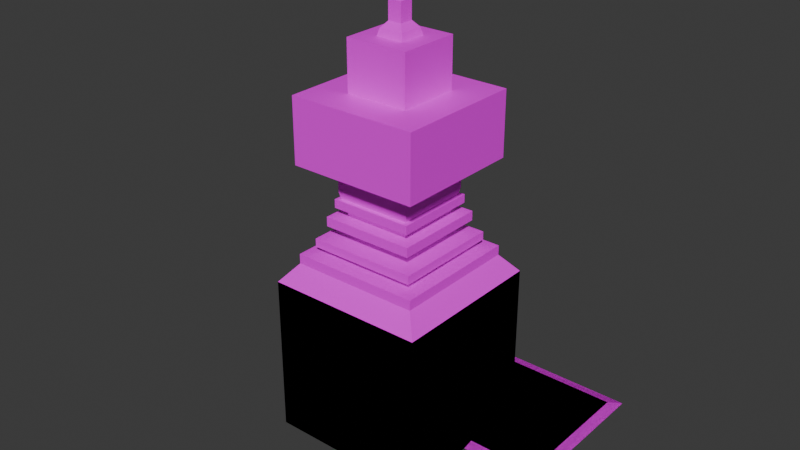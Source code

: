 # Source: Example.blend  (saved by Blender 4.2.67; exported with 4.5.12 LTS)
import bpy
from mathutils import Matrix  # noqa: F401  (used for matrix-valued properties, if any)

bpy.ops.wm.read_factory_settings(use_empty=True)
scene = bpy.context.scene
scene.name = 'Scene'

# ---- collections
col_exampletilesoffset = bpy.data.collections.new('ExampleTilesOffset'); scene.collection.children.link(col_exampletilesoffset)
col_exampletilescentered = bpy.data.collections.new('ExampleTilesCentered'); scene.collection.children.link(col_exampletilescentered)
col_exampletallwalltilecentered = bpy.data.collections.new('ExampleTallWallTileCentered'); col_exampletilescentered.children.link(col_exampletallwalltilecentered)
col_examplepillarscentered = bpy.data.collections.new('ExamplePillarsCentered'); scene.collection.children.link(col_examplepillarscentered)

# ---- images (referenced by path relative to the original .blend; pixels are not part of the script)
import os
ASSET_DIR = os.environ.get("B2B_ASSET_DIR", "")  # directory of the original .blend (textures are referenced by path, not embedded)
HERE = os.path.dirname(os.path.abspath(__file__))  # packed textures are extracted next to this script under _unpacked/

def load_image(name, relpath, width, height, colorspace="sRGB"):
    """Load a texture the original file referenced (path relative to the .blend, or extracted next to this script)."""
    p = next((c for c in (os.path.join(HERE, relpath), os.path.join(ASSET_DIR, relpath)) if relpath and os.path.exists(c)), "")
    if p:
        img = bpy.data.images.load(p, check_existing=True)
        img.name = name
    else:  # same state as the original file: an image datablock whose file is absent (Cycles renders it pink)
        img = bpy.data.images.new(name, width, height)
        img.source = "FILE"
        img.filepath = "//" + (relpath or name)
    img.colorspace_settings.name = colorspace
    return img
img_plane_material_basemap_png_001 = load_image('plane_Material_BaseMap.png.001', 'plane_Material_BaseMap.png', 1024, 1024, 'sRGB')
img_plane_material_basemap_png = load_image('plane_Material_BaseMap.png', 'plane_Material_BaseMap.png', 1024, 1024, 'sRGB')
img_plane_material_basemap_png_002 = load_image('plane_Material_BaseMap.png.002', 'plane_Material_BaseMap.png', 1024, 1024, 'sRGB')
img_sand_material_basemap_png = load_image('Sand_Material_BaseMap.png', 'Sand_Material_BaseMap.png', 1024, 1024, 'sRGB')
img_plane1_material_height_png_002 = load_image('plane1_Material_Height.png.002', 'textures/plane1_Material_Height.png', 1024, 1024, 'Non-Color')
img_plane1_material_basemap_png_002 = load_image('plane1_Material_BaseMap.png.002', 'textures/plane1_Material_BaseMap.png', 1024, 1024, 'sRGB')
img_plane1_material_metallic_png_002 = load_image('plane1_Material_Metallic.png.002', 'textures/plane1_Material_Metallic.png', 1024, 1024, 'Non-Color')
img_plane1_material_roughness_png_002 = load_image('plane1_Material_Roughness.png.002', 'textures/plane1_Material_Roughness.png', 1024, 1024, 'Non-Color')
img_plane1_material_normal_png_002 = load_image('plane1_Material_Normal.png.002', 'textures/plane1_Material_Normal.png', 1024, 1024, 'Non-Color')
img_plane_material_ambient_occlusion_png_001 = load_image('plane_Material_ambient_occlusion.png.001', 'textures/plane_Material_ambient_occlusion.png', 1024, 1024, 'Non-Color')

# ---- materials (node trees are filled in below, after node groups)
mat_example02 = bpy.data.materials.new('Example02')
mat_example01 = bpy.data.materials.new('Example01')
mat_example03 = bpy.data.materials.new('Example03')
mat_example04 = bpy.data.materials.new('Example04')
mat_firemaze_walls = bpy.data.materials.new('FireMaze_Walls')

# ---- material node trees
mat_example02.use_nodes = True; mat_example02.node_tree.nodes.clear()
_N = mat_example02.node_tree.nodes; _L = mat_example02.node_tree.links
n0 = _N.new('ShaderNodeBsdfPrincipled'); n0.name = 'Principled BSDF'; n0.location = (-7, 247)
n1 = _N.new('ShaderNodeOutputMaterial'); n1.name = 'Material Output'; n1.location = (283, 247)
n2 = _N.new('ShaderNodeTexImage'); n2.name = 'Image Texture.001'; n2.location = (-360, 235)
n2.image = img_plane_material_basemap_png_001
_L.new(n0.outputs[0], n1.inputs[0])
_L.new(n2.outputs[0], n0.inputs[0])
n1.is_active_output = True
mat_example01.use_nodes = True; mat_example01.node_tree.nodes.clear()
_N = mat_example01.node_tree.nodes; _L = mat_example01.node_tree.links
n0 = _N.new('ShaderNodeBsdfPrincipled'); n0.name = 'Principled BSDF'; n0.location = (-7, 247)
n1 = _N.new('ShaderNodeOutputMaterial'); n1.name = 'Material Output'; n1.location = (283, 247)
n2 = _N.new('ShaderNodeTexImage'); n2.name = 'Image Texture'; n2.location = (-411, 231)
n2.image = img_plane_material_basemap_png
_L.new(n0.outputs[0], n1.inputs[0])
_L.new(n2.outputs[0], n0.inputs[0])
n1.is_active_output = True
mat_example03.use_nodes = True; mat_example03.node_tree.nodes.clear()
_N = mat_example03.node_tree.nodes; _L = mat_example03.node_tree.links
n0 = _N.new('ShaderNodeBsdfPrincipled'); n0.name = 'Principled BSDF'; n0.location = (-7, 247)
n1 = _N.new('ShaderNodeOutputMaterial'); n1.name = 'Material Output'; n1.location = (283, 247)
n2 = _N.new('ShaderNodeTexImage'); n2.name = 'Image Texture'; n2.location = (-369, 234)
n2.image = img_plane_material_basemap_png_002
_L.new(n0.outputs[0], n1.inputs[0])
_L.new(n2.outputs[0], n0.inputs[0])
n1.is_active_output = True
mat_example04.use_nodes = True; mat_example04.node_tree.nodes.clear()
_N = mat_example04.node_tree.nodes; _L = mat_example04.node_tree.links
n0 = _N.new('ShaderNodeBsdfPrincipled'); n0.name = 'Principled BSDF'; n0.location = (-7, 247)
n1 = _N.new('ShaderNodeOutputMaterial'); n1.name = 'Material Output'; n1.location = (283, 247)
n2 = _N.new('ShaderNodeTexImage'); n2.name = 'Image Texture.001'; n2.location = (-366, 221)
n2.image = img_sand_material_basemap_png
_L.new(n0.outputs[0], n1.inputs[0])
_L.new(n2.outputs[0], n0.inputs[0])
n1.is_active_output = True
mat_firemaze_walls.use_nodes = True; mat_firemaze_walls.node_tree.nodes.clear()
_N = mat_firemaze_walls.node_tree.nodes; _L = mat_firemaze_walls.node_tree.links
n0 = _N.new('ShaderNodeBsdfPrincipled'); n0.name = 'Principled BSDF'; n0.location = (-200, 100)
n1 = _N.new('ShaderNodeOutputMaterial'); n1.name = 'Material Output'; n1.location = (200, 100)
n2 = _N.new('ShaderNodeTexImage'); n2.name = 'Image Texture'; n2.location = (84, -1160)
n2.label = 'Displacement'
n2.image = img_plane1_material_height_png_002
n3 = _N.new('ShaderNodeDisplacement'); n3.name = 'Displacement'; n3.location = (-100, -600)
n3.inputs[2].default_value = 1.0
n4 = _N.new('ShaderNodeTexImage'); n4.name = 'Image Texture.001'; n4.location = (84, -320)
n4.label = 'Base Color'
n4.image = img_plane1_material_basemap_png_002
n5 = _N.new('ShaderNodeTexImage'); n5.name = 'Image Texture.002'; n5.location = (84, -600)
n5.label = 'Metallic'
n5.image = img_plane1_material_metallic_png_002
n6 = _N.new('ShaderNodeTexImage'); n6.name = 'Image Texture.003'; n6.location = (84, -880)
n6.label = 'Roughness'
n6.image = img_plane1_material_roughness_png_002
n7 = _N.new('ShaderNodeTexImage'); n7.name = 'Image Texture.004'; n7.location = (84, -1440)
n7.label = 'Normal'
n7.image = img_plane1_material_normal_png_002
n8 = _N.new('ShaderNodeNormalMap'); n8.name = 'Normal Map'; n8.location = (-450, -1100)
n9 = _N.new('ShaderNodeTexImage'); n9.name = 'Image Texture.005'; n9.location = (84, -40)
n9.label = 'Ambient Occlusion'
n9.image = img_plane_material_ambient_occlusion_png_001
n10 = _N.new('ShaderNodeMapping'); n10.name = 'Mapping'; n10.location = (229, -40)
n11 = _N.new('NodeReroute'); n11.name = 'Reroute'; n11.location = (34, -802)
n11.width = 16
n11.socket_idname = 'NodeSocketVector'
n12 = _N.new('ShaderNodeTexCoord'); n12.name = 'Texture Coordinate'; n12.location = (29, -40)
n13 = _N.new('NodeFrame'); n13.name = 'Frame'; n13.location = (-1479, 140)
n13.label = 'Mapping'
n13.width = 398
n14 = _N.new('NodeFrame'); n14.name = 'Frame.001'; n14.location = (-834, 340)
n14.label = 'Textures'
n14.width = 353
n2.parent = n14
n4.parent = n14
n5.parent = n14
n6.parent = n14
n7.parent = n14
n9.parent = n14
n10.parent = n13
n11.parent = n14
n12.parent = n13
_L.new(n0.outputs[0], n1.inputs[0])
_L.new(n2.outputs[0], n3.inputs[0])
_L.new(n3.outputs[0], n1.inputs[2])
_L.new(n4.outputs[0], n0.inputs[0])
_L.new(n5.outputs[0], n0.inputs[1])
_L.new(n6.outputs[0], n0.inputs[2])
_L.new(n7.outputs[0], n8.inputs[1])
_L.new(n8.outputs[0], n0.inputs[5])
_L.new(n11.outputs[0], n9.inputs[0])
_L.new(n11.outputs[0], n4.inputs[0])
_L.new(n11.outputs[0], n5.inputs[0])
_L.new(n11.outputs[0], n6.inputs[0])
_L.new(n11.outputs[0], n2.inputs[0])
_L.new(n11.outputs[0], n7.inputs[0])
_L.new(n10.outputs[0], n11.inputs[0])
_L.new(n12.outputs[2], n10.inputs[0])
n1.is_active_output = True

# ---- world
world_world = bpy.data.worlds.new('World'); scene.world = world_world
world_world.use_nodes = True; world_world.node_tree.nodes.clear()
_N = world_world.node_tree.nodes; _L = world_world.node_tree.links
n0 = _N.new('ShaderNodeOutputWorld'); n0.name = 'World Output'; n0.location = (300, 300)
n1 = _N.new('ShaderNodeBackground'); n1.name = 'Background'; n1.location = (10, 300)
n1.inputs[0].default_value = (0.05088, 0.05088, 0.05088, 1.0)
_L.new(n1.outputs[0], n0.inputs[0])
n0.is_active_output = True
world_world.color = (0.05088, 0.05088, 0.05088)
world_world.sun_shadow_jitter_overblur = 0.0

# ---- meshes
me_exampletileoffset02 = bpy.data.meshes.new('ExampleTileOffset02')
me_exampletileoffset02.from_pydata([(0.0, 0.0, 0.0), (1.0, 0.0, 0.0), (0.0, 1.0, 0.0), (1.0, 1.0, 0.0), (0.06841, 0.9316, 0.01551), (0.06841, 0.06841, 0.01551), (0.9316, 0.06841, 0.01551), (0.9316, 0.9316, 0.01551)], [], [(5, 6, 7, 4), (5, 4, 2, 0), (6, 5, 0, 1), (7, 6, 1, 3), (4, 7, 3, 2)])
_uv = me_exampletileoffset02.uv_layers.new(name='UVMap')
_uv.uv.foreach_set('vector', [0.06841, 0.06841, 0.9316, 0.06841, 0.9316, 0.9316, 0.06841, 0.9316, 0.06841, 0.06841, 0.06841, 0.9316, 0.0, 1.0, 0.0, 0.0, 0.9316, 0.06841, 0.06841, 0.06841, 0.0, 0.0, 1.0, 0.0, 0.9316, 0.9316, 0.9316, 0.06841, 1.0, 0.0, 1.0, 1.0, 0.06841, 0.9316, 0.9316, 0.9316, 1.0, 1.0, 0.0, 1.0])
me_exampletileoffset02.materials.append(mat_example02)
me_exampletileoffset02.update()
me_exampletileoffset = bpy.data.meshes.new('ExampleTileOFFSET')
me_exampletileoffset.from_pydata([(0.0, 0.0, 0.0), (1.0, 0.0, 0.0), (0.0, 1.0, 0.0), (1.0, 1.0, 0.0), (0.06841, 0.9316, 0.01551), (0.06841, 0.06841, 0.01551), (0.9316, 0.06841, 0.01551), (0.9316, 0.9316, 0.01551)], [], [(5, 6, 7, 4), (5, 4, 2, 0), (6, 5, 0, 1), (7, 6, 1, 3), (4, 7, 3, 2)])
_uv = me_exampletileoffset.uv_layers.new(name='UVMap')
_uv.uv.foreach_set('vector', [0.06841, 0.06841, 0.9316, 0.06841, 0.9316, 0.9316, 0.06841, 0.9316, 0.06841, 0.06841, 0.06841, 0.9316, 0.0, 1.0, 0.0, 0.0, 0.9316, 0.06841, 0.06841, 0.06841, 0.0, 0.0, 1.0, 0.0, 0.9316, 0.9316, 0.9316, 0.06841, 1.0, 0.0, 1.0, 1.0, 0.06841, 0.9316, 0.9316, 0.9316, 1.0, 1.0, 0.0, 1.0])
me_exampletileoffset.materials.append(mat_example01)
me_exampletileoffset.update()
me_exampletileoffset03 = bpy.data.meshes.new('ExampleTileOffset03')
me_exampletileoffset03.from_pydata([(0.0, 0.0, 0.0), (1.0, 0.0, 0.0), (0.0, 1.0, 0.0), (1.0, 1.0, 0.0), (0.06841, 0.9316, 0.01551), (0.06841, 0.06841, 0.01551), (0.9316, 0.06841, 0.01551), (0.9316, 0.9316, 0.01551)], [], [(5, 6, 7, 4), (5, 4, 2, 0), (6, 5, 0, 1), (7, 6, 1, 3), (4, 7, 3, 2)])
_uv = me_exampletileoffset03.uv_layers.new(name='UVMap')
_uv.uv.foreach_set('vector', [0.06841, 0.06841, 0.9316, 0.06841, 0.9316, 0.9316, 0.06841, 0.9316, 0.06841, 0.06841, 0.06841, 0.9316, 0.0, 1.0, 0.0, 0.0, 0.9316, 0.06841, 0.06841, 0.06841, 0.0, 0.0, 1.0, 0.0, 0.9316, 0.9316, 0.9316, 0.06841, 1.0, 0.0, 1.0, 1.0, 0.06841, 0.9316, 0.9316, 0.9316, 1.0, 1.0, 0.0, 1.0])
me_exampletileoffset03.materials.append(mat_example03)
me_exampletileoffset03.update()
me_exampletilecentered01 = bpy.data.meshes.new('ExampleTileCentered01')
me_exampletilecentered01.from_pydata([(-0.5, -0.5, 0.0), (0.5, -0.5, 0.0), (-0.5, 0.5, 0.0), (0.5, 0.5, 0.0), (-0.4316, 0.4316, 0.01551), (-0.4316, -0.4316, 0.01551), (0.4316, -0.4316, 0.01551), (0.4316, 0.4316, 0.01551)], [], [(5, 6, 7, 4), (5, 4, 2, 0), (6, 5, 0, 1), (7, 6, 1, 3), (4, 7, 3, 2)])
_uv = me_exampletilecentered01.uv_layers.new(name='UVMap')
_uv.uv.foreach_set('vector', [0.06841, 0.06841, 0.9316, 0.06841, 0.9316, 0.9316, 0.06841, 0.9316, 0.06841, 0.06841, 0.06841, 0.9316, 0.0, 1.0, 0.0, 0.0, 0.9316, 0.06841, 0.06841, 0.06841, 0.0, 0.0, 1.0, 0.0, 0.9316, 0.9316, 0.9316, 0.06841, 1.0, 0.0, 1.0, 1.0, 0.06841, 0.9316, 0.9316, 0.9316, 1.0, 1.0, 0.0, 1.0])
me_exampletilecentered01.materials.append(mat_example01)
me_exampletilecentered01.update()
me_exampletilecentered02 = bpy.data.meshes.new('ExampleTileCentered02')
me_exampletilecentered02.from_pydata([(-0.5, -0.5, 0.0), (0.5, -0.5, 0.0), (-0.5, 0.5, 0.0), (0.5, 0.5, 0.0), (-0.4316, 0.4316, 0.01551), (-0.4316, -0.4316, 0.01551), (0.4316, -0.4316, 0.01551), (0.4316, 0.4316, 0.01551)], [], [(5, 6, 7, 4), (5, 4, 2, 0), (6, 5, 0, 1), (7, 6, 1, 3), (4, 7, 3, 2)])
_uv = me_exampletilecentered02.uv_layers.new(name='UVMap')
_uv.uv.foreach_set('vector', [0.06841, 0.06841, 0.9316, 0.06841, 0.9316, 0.9316, 0.06841, 0.9316, 0.06841, 0.06841, 0.06841, 0.9316, 0.0, 1.0, 0.0, 0.0, 0.9316, 0.06841, 0.06841, 0.06841, 0.0, 0.0, 1.0, 0.0, 0.9316, 0.9316, 0.9316, 0.06841, 1.0, 0.0, 1.0, 1.0, 0.06841, 0.9316, 0.9316, 0.9316, 1.0, 1.0, 0.0, 1.0])
me_exampletilecentered02.materials.append(mat_example02)
me_exampletilecentered02.update()
me_exampletilecentered03 = bpy.data.meshes.new('ExampleTileCentered03')
me_exampletilecentered03.from_pydata([(-0.5, -0.5, 0.0), (0.5, -0.5, 0.0), (-0.5, 0.5, 0.0), (0.5, 0.5, 0.0), (-0.4316, 0.4316, 0.01551), (-0.4316, -0.4316, 0.01551), (0.4316, -0.4316, 0.01551), (0.4316, 0.4316, 0.01551)], [], [(5, 6, 7, 4), (5, 4, 2, 0), (6, 5, 0, 1), (7, 6, 1, 3), (4, 7, 3, 2)])
_uv = me_exampletilecentered03.uv_layers.new(name='UVMap')
_uv.uv.foreach_set('vector', [0.06841, 0.06841, 0.9316, 0.06841, 0.9316, 0.9316, 0.06841, 0.9316, 0.06841, 0.06841, 0.06841, 0.9316, 0.0, 1.0, 0.0, 0.0, 0.9316, 0.06841, 0.06841, 0.06841, 0.0, 0.0, 1.0, 0.0, 0.9316, 0.9316, 0.9316, 0.06841, 1.0, 0.0, 1.0, 1.0, 0.06841, 0.9316, 0.9316, 0.9316, 1.0, 1.0, 0.0, 1.0])
me_exampletilecentered03.materials.append(mat_example03)
me_exampletilecentered03.update()
me_exampletilecentered04 = bpy.data.meshes.new('ExampleTileCentered04')
me_exampletilecentered04.from_pydata([(-0.5, -0.5, 0.0), (0.5, -0.5, 0.0), (-0.5, 0.5, 0.0), (0.5, 0.5, 0.0), (-0.4316, 0.4316, 0.01551), (-0.4316, -0.4316, 0.01551), (0.4316, -0.4316, 0.01551), (0.4316, 0.4316, 0.01551)], [], [(5, 6, 7, 4), (5, 4, 2, 0), (6, 5, 0, 1), (7, 6, 1, 3), (4, 7, 3, 2)])
_uv = me_exampletilecentered04.uv_layers.new(name='UVMap')
_uv.uv.foreach_set('vector', [0.06841, 0.06841, 0.9316, 0.06841, 0.9316, 0.9316, 0.06841, 0.9316, 0.06841, 0.06841, 0.06841, 0.9316, 0.0, 1.0, 0.0, 0.0, 0.9316, 0.06841, 0.06841, 0.06841, 0.0, 0.0, 1.0, 0.0, 0.9316, 0.9316, 0.9316, 0.06841, 1.0, 0.0, 1.0, 1.0, 0.06841, 0.9316, 0.9316, 0.9316, 1.0, 1.0, 0.0, 1.0])
me_exampletilecentered04.materials.append(mat_example04)
me_exampletilecentered04.update()
me_exampletallwalltilecentered01 = bpy.data.meshes.new('ExampleTallWallTileCentered01')
me_exampletallwalltilecentered01.from_pydata([(-0.5, -1.0, 0.0), (0.5, -1.0, 0.0), (-0.5, 1.0, 0.0), (0.5, 1.0, 0.0), (-0.4316, 0.8632, 0.01551), (-0.4316, -0.8632, 0.01551), (0.4316, -0.8632, 0.01551), (0.4316, 0.8632, 0.01551)], [], [(5, 6, 7, 4), (5, 4, 2, 0), (6, 5, 0, 1), (7, 6, 1, 3), (4, 7, 3, 2)])
_uv = me_exampletallwalltilecentered01.uv_layers.new(name='UVMap')
_uv.uv.foreach_set('vector', [0.0342, 0.06841, 0.4658, 0.06841, 0.4658, 0.9316, 0.0342, 0.9316, 0.0342, 0.06841, 0.0342, 0.9316, 0.0, 1.0, 0.0, 0.0, 0.4658, 0.06841, 0.0342, 0.06841, 0.0, 0.0, 0.5, 0.0, 0.4658, 0.9316, 0.4658, 0.06841, 0.5, 0.0, 0.5, 1.0, 0.0342, 0.9316, 0.4658, 0.9316, 0.5, 1.0, 0.0, 1.0])
me_exampletallwalltilecentered01.materials.append(mat_firemaze_walls)
me_exampletallwalltilecentered01.update()
me_exampletallwalltilecentered02 = bpy.data.meshes.new('ExampleTallWallTileCentered02')
me_exampletallwalltilecentered02.from_pydata([(1.0, -0.5, 0.0), (1.0, 0.5, 0.0), (-1.0, -0.5, 0.0), (-1.0, 0.5, 0.0), (-0.8632, -0.4316, 0.01551), (0.8632, -0.4316, 0.01551), (0.8632, 0.4316, 0.01551), (-0.8632, 0.4316, 0.01551)], [], [(5, 6, 7, 4), (5, 4, 2, 0), (6, 5, 0, 1), (7, 6, 1, 3), (4, 7, 3, 2)])
_uv = me_exampletallwalltilecentered02.uv_layers.new(name='UVMap')
_uv.uv.foreach_set('vector', [0.9316, 0.0342, 0.9316, 0.4658, 0.06841, 0.4658, 0.06841, 0.0342, 0.9316, 0.0342, 0.06841, 0.0342, 0.0, -1.49e-08, 1.0, -5.96e-08, 0.9316, 0.4658, 0.9316, 0.0342, 1.0, -5.96e-08, 1.0, 0.5, 0.06841, 0.4658, 0.9316, 0.4658, 1.0, 0.5, 5.96e-08, 0.5, 0.06841, 0.0342, 0.06841, 0.4658, 5.96e-08, 0.5, 0.0, -1.49e-08])
me_exampletallwalltilecentered02.materials.append(mat_firemaze_walls)
me_exampletallwalltilecentered02.update()
me_examplepillar01 = bpy.data.meshes.new('ExamplePillar01')
me_examplepillar01.from_pydata([(-0.5, -0.5, 0.0), (-0.177, -0.177, 1.156), (-0.5, 0.5, 0.0), (-0.177, 0.177, 1.156), (0.5, -0.5, 0.0), (0.177, -0.177, 1.156), (0.5, 0.5, 0.0), (0.177, 0.177, 1.156), (-0.5, -0.5, 1.0), (-0.5, 0.5, 1.0), (0.5, 0.5, 1.0), (0.5, -0.5, 1.0), (-0.3726, -0.3726, 1.156), (-0.3726, 0.3726, 1.156), (0.3726, 0.3726, 1.156), (0.3726, -0.3726, 1.156), (-0.4078, -0.4078, 1.73), (-0.4078, 0.4078, 1.73), (0.4078, 0.4078, 1.73), (0.4078, -0.4078, 1.73), (-0.177, -0.177, 1.73), (-0.177, 0.177, 1.73), (0.177, 0.177, 1.73), (0.177, -0.177, 1.73), (-0.1977, -0.1977, 2.137), (-0.1977, 0.1977, 2.137), (0.1977, 0.1977, 2.137), (0.1977, -0.1977, 2.137), (-0.4078, -0.4078, 2.137), (-0.4078, 0.4078, 2.137), (0.4078, 0.4078, 2.137), (0.4078, -0.4078, 2.137), (-0.1977, -0.1977, 2.449), (-0.1977, 0.1977, 2.449), (0.1977, 0.1977, 2.449), (0.1977, -0.1977, 2.449)], [], [(0, 8, 9, 2), (2, 9, 10, 6), (6, 10, 11, 4), (4, 11, 8, 0), (2, 6, 4, 0), (5, 7, 22, 23), (12, 13, 9, 8), (13, 14, 10, 9), (14, 15, 11, 10), (15, 12, 8, 11), (1, 3, 13, 12), (3, 7, 14, 13), (7, 5, 15, 14), (5, 1, 12, 15), (16, 19, 31, 28), (3, 1, 20, 21), (1, 5, 23, 20), (7, 3, 21, 22), (16, 17, 21, 20), (17, 18, 22, 21), (18, 19, 23, 22), (19, 16, 20, 23), (25, 24, 32, 33), (18, 17, 29, 30), (19, 18, 30, 31), (17, 16, 28, 29), (24, 25, 29, 28), (25, 26, 30, 29), (26, 27, 31, 30), (27, 24, 28, 31), (34, 33, 32, 35), (24, 27, 35, 32), (26, 25, 33, 34), (27, 26, 34, 35)])
_uv = me_examplepillar01.uv_layers.new(name='UVMap')
_uv.uv.foreach_set('vector', [0.0, 0.3348, 0.0, 0.04521, 0.2896, 0.04521, 0.2896, 0.3348, 0.2896, 0.3348, 0.2896, 0.04521, 0.5792, 0.04521, 0.5792, 0.3348, 0.0, 0.6696, 0.0, 0.38, 0.2896, 0.38, 0.2896, 0.6696, 0.2896, 0.6696, 0.2896, 0.38, 0.5792, 0.38, 0.5792, 0.6696, 0.8688, 3.107e-08, 0.8688, 0.2896, 0.5792, 0.2896, 0.5792, 9.206e-09, 0.918, 0.6922, 0.8154, 0.6922, 0.8154, 0.5258, 0.918, 0.5258, 0.03688, 0.0, 0.2527, 0.0, 0.2896, 0.04521, 0.0, 0.04521, 0.3265, 0.0, 0.5423, 0.0, 0.5792, 0.04521, 0.2896, 0.04521, 0.03688, 0.3348, 0.2527, 0.3348, 0.2896, 0.38, 0.0, 0.38, 0.3265, 0.3348, 0.5423, 0.3348, 0.5792, 0.38, 0.2896, 0.38, 0.05666, 0.8288, 0.1592, 0.8288, 0.2158, 0.8855, 2.197e-09, 0.8855, 0.1592, 0.8288, 0.1592, 0.7263, 0.2158, 0.6696, 0.2158, 0.8855, 0.1592, 0.7263, 0.05666, 0.7263, 1.849e-08, 0.6696, 0.2158, 0.6696, 0.05666, 0.7263, 0.05666, 0.8288, 2.197e-09, 0.8855, 1.849e-08, 0.6696, 0.3335, 0.6696, 0.3335, 0.9059, 0.2158, 0.9059, 0.2158, 0.6696, 0.918, 0.8585, 0.8154, 0.8585, 0.8154, 0.6922, 0.918, 0.6922, 0.6818, 0.9284, 0.5792, 0.9284, 0.5792, 0.762, 0.6818, 0.762, 0.7843, 0.9284, 0.6818, 0.9284, 0.6818, 0.762, 0.7843, 0.762, 0.5792, 0.2896, 0.8154, 0.2896, 0.7486, 0.3565, 0.6461, 0.3565, 0.8154, 0.2896, 0.8154, 0.5258, 0.7486, 0.459, 0.7486, 0.3565, 0.8154, 0.5258, 0.5792, 0.5258, 0.6461, 0.459, 0.7486, 0.459, 0.5792, 0.5258, 0.5792, 0.2896, 0.6461, 0.3565, 0.6461, 0.459, 0.9593, 7.694e-09, 0.9593, 0.1145, 0.8688, 0.1145, 0.8688, 8.62e-10, 0.4511, 0.6696, 0.4511, 0.9059, 0.3335, 0.9059, 0.3335, 0.6696, 0.5688, 0.6696, 0.5688, 0.9059, 0.4511, 0.9059, 0.4511, 0.6696, 0.9331, 0.2896, 0.9331, 0.5258, 0.8154, 0.5258, 0.8154, 0.2896, 0.6401, 0.7012, 0.7546, 0.7012, 0.8154, 0.762, 0.5792, 0.762, 0.7546, 0.7012, 0.7546, 0.5867, 0.8154, 0.5258, 0.8154, 0.762, 0.7546, 0.5867, 0.6401, 0.5867, 0.5792, 0.5258, 0.8154, 0.5258, 0.6401, 0.5867, 0.6401, 0.7012, 0.5792, 0.762, 0.5792, 0.5258, 0.93, 0.8585, 0.93, 0.973, 0.8154, 0.973, 0.8154, 0.8585, 0.9593, 0.1145, 0.9593, 0.229, 0.8688, 0.229, 0.8688, 0.1145, 0.09049, 0.8855, 0.09049, 1.0, -6.449e-09, 1.0, 2.197e-09, 0.8855, 0.181, 0.8855, 0.181, 1.0, 0.09049, 1.0, 0.09049, 0.8855])
me_examplepillar01.materials.append(mat_example01)
me_examplepillar01.update()
me_examplepillar02 = bpy.data.meshes.new('ExamplePillar02')
me_examplepillar02.from_pydata([(-0.5, -0.5, 0.0), (-0.09961, -0.09961, 1.0), (-0.5, 0.5, 0.0), (-0.09961, 0.09961, 1.0), (0.5, -0.5, 0.0), (0.09961, -0.09961, 1.0), (0.5, 0.5, 0.0), (0.09961, 0.09961, 1.0), (-0.5, -0.5, 1.0), (-0.5, 0.5, 1.0), (0.5, 0.5, 1.0), (0.5, -0.5, 1.0), (-0.2433, -0.2433, 1.557), (-0.2433, 0.2433, 1.557), (0.2433, 0.2433, 1.557), (0.2433, -0.2433, 1.557), (-0.2433, -0.2433, 1.862), (-0.2433, 0.2433, 1.862), (0.2433, 0.2433, 1.862), (0.2433, -0.2433, 1.862), (-0.07555, -0.07555, 2.493), (-0.07555, 0.07555, 2.493), (0.07555, 0.07555, 2.493), (0.07555, -0.07555, 2.493), (-0.04341, -0.04341, 2.531), (-0.04341, 0.04341, 2.531), (0.04341, 0.04341, 2.531), (0.04341, -0.04341, 2.531), (-0.04341, -0.04341, 2.647), (-0.02019, -0.02019, 2.67), (-0.02019, 0.02019, 2.67), (-0.04341, 0.04341, 2.647), (0.02019, 0.02019, 2.67), (0.04341, 0.04341, 2.647), (0.02019, -0.02019, 2.67), (0.04341, -0.04341, 2.647)], [], [(0, 8, 9, 2), (2, 9, 10, 6), (6, 10, 11, 4), (4, 11, 8, 0), (2, 6, 4, 0), (1, 5, 15, 12), (1, 3, 9, 8), (3, 7, 10, 9), (7, 5, 11, 10), (5, 1, 8, 11), (15, 14, 18, 19), (7, 3, 13, 14), (5, 7, 14, 15), (3, 1, 12, 13), (19, 18, 22, 23), (13, 12, 16, 17), (12, 15, 19, 16), (14, 13, 17, 18), (20, 23, 27, 24), (17, 16, 20, 21), (16, 19, 23, 20), (18, 17, 21, 22), (22, 21, 25, 26), (23, 22, 26, 27), (21, 20, 24, 25), (24, 27, 35, 28), (32, 30, 29, 34), (26, 25, 31, 33), (27, 26, 33, 35), (29, 30, 31, 28), (30, 32, 33, 31), (32, 34, 35, 33), (34, 29, 28, 35), (25, 24, 28, 31)])
_uv = me_examplepillar02.uv_layers.new(name='UVMap')
_uv.uv.foreach_set('vector', [0.5449, 0.2724, 0.2724, 0.2724, 0.2724, 4.33e-09, 0.5449, 2.49e-08, 0.5449, 0.5449, 0.2724, 0.5449, 0.2724, 0.2724, 0.5449, 0.2724, 0.8173, 0.2724, 0.5449, 0.2724, 0.5449, 8.66e-09, 0.8173, 2.923e-08, 0.8173, 0.5449, 0.5449, 0.5449, 0.5449, 0.2724, 0.8173, 0.2724, 0.2724, 2.057e-08, 0.2724, 0.2724, 1.191e-08, 0.2724, 3.248e-08, 2.452e-15, 0.09344, 1.0, 0.03916, 1.0, 0.0, 0.8483, 0.1326, 0.8483, 0.1091, 0.4358, 0.1634, 0.4358, 0.2724, 0.5449, 7.579e-09, 0.5449, 0.1634, 0.4358, 0.1634, 0.3815, 0.2724, 0.2724, 0.2724, 0.5449, 0.1634, 0.3815, 0.1091, 0.3815, 2.815e-08, 0.2724, 0.2724, 0.2724, 0.1091, 0.3815, 0.1091, 0.4358, 7.579e-09, 0.5449, 2.815e-08, 0.2724, 0.2652, 0.8483, 0.1326, 0.8483, 0.1326, 0.7653, 0.2652, 0.7653, 0.3586, 1.0, 0.3044, 1.0, 0.2652, 0.8483, 0.3978, 0.8483, 0.226, 1.0, 0.1718, 1.0, 0.1326, 0.8483, 0.2652, 0.8483, 0.4912, 1.0, 0.4369, 1.0, 0.3978, 0.8483, 0.5304, 0.8483, 0.2652, 0.7653, 0.1326, 0.7653, 0.1783, 0.5931, 0.2195, 0.5931, 0.5304, 0.8483, 0.3978, 0.8483, 0.3978, 0.7653, 0.5304, 0.7653, 0.1326, 0.8483, 0.0, 0.8483, 0.0, 0.7653, 0.1326, 0.7653, 0.3978, 0.8483, 0.2652, 0.8483, 0.2652, 0.7653, 0.3978, 0.7653, 0.08688, 0.5931, 0.04571, 0.5931, 0.05447, 0.583, 0.07812, 0.583, 0.5304, 0.7653, 0.3978, 0.7653, 0.4435, 0.5931, 0.4847, 0.5931, 0.1326, 0.7653, 0.0, 0.7653, 0.04571, 0.5931, 0.08688, 0.5931, 0.3978, 0.7653, 0.2652, 0.7653, 0.3109, 0.5931, 0.3521, 0.5931, 0.3521, 0.5931, 0.3109, 0.5931, 0.3197, 0.583, 0.3433, 0.583, 0.2195, 0.5931, 0.1783, 0.5931, 0.1871, 0.583, 0.2107, 0.583, 0.4847, 0.5931, 0.4435, 0.5931, 0.4523, 0.583, 0.4759, 0.583, 0.07812, 0.583, 0.05447, 0.583, 0.05447, 0.5512, 0.07812, 0.5512, 0.5414, 0.5449, 0.5414, 0.5559, 0.5304, 0.5559, 0.5304, 0.5449, 0.3433, 0.583, 0.3197, 0.583, 0.3197, 0.5512, 0.3433, 0.5512, 0.2107, 0.583, 0.1871, 0.583, 0.1871, 0.5512, 0.2107, 0.5512, 0.4586, 0.5449, 0.4696, 0.5449, 0.4759, 0.5512, 0.4523, 0.5512, 0.326, 0.5449, 0.337, 0.5449, 0.3433, 0.5512, 0.3197, 0.5512, 0.1934, 0.5449, 0.2044, 0.5449, 0.2107, 0.5512, 0.1871, 0.5512, 0.0608, 0.5449, 0.0718, 0.5449, 0.07812, 0.5512, 0.05447, 0.5512, 0.4759, 0.583, 0.4523, 0.583, 0.4523, 0.5512, 0.4759, 0.5512])
me_examplepillar02.materials.append(mat_example02)
me_examplepillar02.update()
me_examplepillar03 = bpy.data.meshes.new('ExamplePillar03')
me_examplepillar03.from_pydata([(-0.5, -0.5, 0.0), (0.4061, -0.4061, 1.107), (-0.5, 0.5, 0.0), (0.4061, 0.4061, 1.107), (0.5, -0.5, 0.0), (-0.4061, 0.4061, 1.107), (0.5, 0.5, 0.0), (-0.4061, -0.4061, 1.107), (-0.2626, -0.2626, 1.0), (-0.5, -0.5, 0.7626), (-0.2626, 0.2626, 1.0), (-0.5, 0.5, 0.7626), (0.2626, -0.2626, 1.0), (0.5, -0.5, 0.7626), (0.2626, 0.2626, 1.0), (0.5, 0.5, 0.7626), (0.2626, -0.2626, 1.107), (-0.2626, -0.2626, 1.107), (-0.2626, 0.2626, 1.107), (0.2626, 0.2626, 1.107), (0.1015, -0.1015, 1.176), (-0.1015, -0.1015, 1.176), (-0.1015, 0.1015, 1.176), (0.1015, 0.1015, 1.176), (0.4061, -0.4061, 1.176), (-0.4061, -0.4061, 1.176), (-0.4061, 0.4061, 1.176), (0.4061, 0.4061, 1.176), (0.3398, -0.3398, 1.219), (-0.3398, -0.3398, 1.219), (-0.3398, 0.3398, 1.219), (0.3398, 0.3398, 1.219), (0.1015, -0.1015, 1.219), (-0.1015, -0.1015, 1.219), (-0.1015, 0.1015, 1.219), (0.1015, 0.1015, 1.219), (0.1022, -0.1022, 1.271), (-0.1022, -0.1022, 1.271), (-0.1022, 0.1022, 1.271), (0.1022, 0.1022, 1.271), (0.3398, -0.3398, 1.271), (-0.3398, -0.3398, 1.271), (-0.3398, 0.3398, 1.271), (0.3398, 0.3398, 1.271), (0.2922, -0.2922, 1.347), (-0.2922, -0.2922, 1.347), (-0.2922, 0.2922, 1.347), (0.2922, 0.2922, 1.347), (0.1022, -0.1022, 1.347), (-0.1022, -0.1022, 1.347), (-0.1022, 0.1022, 1.347), (0.1022, 0.1022, 1.347), (0.1033, -0.1033, 1.406), (-0.1033, -0.1033, 1.406), (-0.1033, 0.1033, 1.406), (0.1033, 0.1033, 1.406), (0.2922, -0.2922, 1.406), (-0.2922, -0.2922, 1.406), (-0.2922, 0.2922, 1.406), (0.2922, 0.2922, 1.406), (0.2588, -0.2588, 1.461), (-0.2588, -0.2588, 1.461), (-0.2588, 0.2588, 1.461), (0.2588, 0.2588, 1.461), (0.1033, -0.1033, 1.461), (-0.1033, -0.1033, 1.461), (-0.1033, 0.1033, 1.461), (0.1033, 0.1033, 1.461), (0.08583, -0.08583, 1.514), (-0.08583, -0.08583, 1.514), (-0.08583, 0.08583, 1.514), (0.08583, 0.08583, 1.514), (0.2588, -0.2588, 1.514), (-0.2588, -0.2588, 1.514), (-0.2588, 0.2588, 1.514), (0.2588, 0.2588, 1.514), (0.2107, -0.2107, 1.568), (-0.2107, -0.2107, 1.568), (-0.2107, 0.2107, 1.568), (0.2107, 0.2107, 1.568), (0.08583, -0.08583, 1.568), (-0.08583, -0.08583, 1.568), (-0.08583, 0.08583, 1.568), (0.08583, 0.08583, 1.568), (0.2107, -0.2107, 1.61), (-0.2107, -0.2107, 1.61), (-0.2107, 0.2107, 1.61), (0.2107, 0.2107, 1.61)], [], [(12, 14, 19, 16), (6, 15, 13, 4), (1, 3, 27, 24), (0, 9, 11, 2), (2, 6, 4, 0), (2, 11, 15, 6), (8, 10, 11, 9), (10, 14, 15, 11), (14, 12, 13, 15), (12, 8, 9, 13), (4, 13, 9, 0), (10, 8, 17, 18), (8, 12, 16, 17), (14, 10, 18, 19), (1, 7, 17, 16), (7, 5, 18, 17), (3, 1, 16, 19), (5, 3, 19, 18), (20, 23, 35, 32), (7, 1, 24, 25), (3, 5, 26, 27), (5, 7, 25, 26), (20, 21, 25, 24), (21, 22, 26, 25), (23, 20, 24, 27), (22, 23, 27, 26), (31, 30, 42, 43), (21, 20, 32, 33), (23, 22, 34, 35), (22, 21, 33, 34), (28, 29, 33, 32), (29, 30, 34, 33), (31, 28, 32, 35), (30, 31, 35, 34), (39, 38, 50, 51), (30, 29, 41, 42), (28, 31, 43, 40), (29, 28, 40, 41), (36, 37, 41, 40), (37, 38, 42, 41), (39, 36, 40, 43), (38, 39, 43, 42), (44, 47, 59, 56), (38, 37, 49, 50), (36, 39, 51, 48), (37, 36, 48, 49), (44, 45, 49, 48), (45, 46, 50, 49), (47, 44, 48, 51), (46, 47, 51, 50), (52, 55, 67, 64), (45, 44, 56, 57), (47, 46, 58, 59), (46, 45, 57, 58), (52, 53, 57, 56), (53, 54, 58, 57), (55, 52, 56, 59), (54, 55, 59, 58), (63, 62, 74, 75), (53, 52, 64, 65), (55, 54, 66, 67), (54, 53, 65, 66), (60, 61, 65, 64), (61, 62, 66, 65), (63, 60, 64, 67), (62, 63, 67, 66), (69, 68, 80, 81), (62, 61, 73, 74), (60, 63, 75, 72), (61, 60, 72, 73), (68, 69, 73, 72), (69, 70, 74, 73), (71, 68, 72, 75), (70, 71, 75, 74), (76, 79, 87, 84), (71, 70, 82, 83), (70, 69, 81, 82), (68, 71, 83, 80), (76, 77, 81, 80), (77, 78, 82, 81), (79, 76, 80, 83), (78, 79, 83, 82), (87, 86, 85, 84), (77, 76, 84, 85), (79, 78, 86, 87), (78, 77, 85, 86)])
_uv = me_examplepillar03.uv_layers.new(name='UVMap')
_uv.uv.foreach_set('vector', [0.9204, 0.5955, 0.9204, 0.7519, 0.8884, 0.7519, 0.8884, 0.5955, 0.5248, 0.2978, 0.2978, 0.2978, 0.2978, -1.302e-08, 0.5248, 4.128e-09, 0.9464, 4.594e-10, 0.9464, 0.2418, 0.9259, 0.2418, 0.9259, -1.085e-09, 0.5248, 0.5955, 0.2978, 0.5955, 0.2978, 0.2978, 0.5248, 0.2978, 0.2978, 2.248e-08, 0.2978, 0.2978, 1.302e-08, 0.2978, 3.55e-08, 2.68e-15, 0.7519, 0.2978, 0.5248, 0.2978, 0.5248, -1.362e-08, 0.7519, 3.524e-09, 0.07069, 0.5248, 0.2271, 0.5248, 0.2978, 0.5955, 8.283e-09, 0.5955, 0.2271, 0.5248, 0.2271, 0.3684, 0.2978, 0.2978, 0.2978, 0.5955, 0.2271, 0.3684, 0.07069, 0.3684, 3.076e-08, 0.2978, 0.2978, 0.2978, 0.07069, 0.3684, 0.07069, 0.5248, 8.283e-09, 0.5955, 3.076e-08, 0.2978, 0.7519, 0.5955, 0.5248, 0.5955, 0.5248, 0.2978, 0.7519, 0.2978, 0.938, 0.3481, 0.938, 0.5044, 0.906, 0.5044, 0.906, 0.3481, 0.9523, 0.5955, 0.9523, 0.7519, 0.9204, 0.7519, 0.9204, 0.5955, 0.9523, 0.7519, 0.9523, 0.9083, 0.9204, 0.9083, 0.9204, 0.7519, -1.1e-09, 0.8373, 1.716e-08, 0.5955, 0.04271, 0.6382, 0.04271, 0.7946, 1.716e-08, 0.5955, 0.2418, 0.5955, 0.1991, 0.6382, 0.04271, 0.6382, 0.2418, 0.8373, -1.1e-09, 0.8373, 0.04271, 0.7946, 0.1991, 0.7946, 0.2418, 0.5955, 0.2418, 0.8373, 0.1991, 0.7946, 0.1991, 0.6382, 0.2073, 0.8373, 0.2073, 0.8978, 0.1946, 0.8978, 0.1946, 0.8373, 0.9585, 0.3481, 0.9585, 0.5899, 0.938, 0.5899, 0.938, 0.3481, 0.9669, 2.004e-09, 0.9669, 0.2418, 0.9464, 0.2418, 0.9464, 4.594e-10, 0.9728, 0.5955, 0.9728, 0.8373, 0.9523, 0.8373, 0.9523, 0.5955, 0.3325, 0.6862, 0.3325, 0.7467, 0.2418, 0.8373, 0.2418, 0.5955, 0.3325, 0.7467, 0.393, 0.7467, 0.4836, 0.8373, 0.2418, 0.8373, 0.393, 0.6862, 0.3325, 0.6862, 0.2418, 0.5955, 0.4836, 0.5955, 0.393, 0.7467, 0.393, 0.6862, 0.4836, 0.5955, 0.4836, 0.8373, 0.9204, 0.7519, 0.9204, 0.9543, 0.9047, 0.9543, 0.9047, 0.7519, 0.22, 0.8373, 0.22, 0.8978, 0.2073, 0.8978, 0.2073, 0.8373, 0.2327, 0.8373, 0.2327, 0.8978, 0.22, 0.8978, 0.22, 0.8373, 0.2454, 0.8373, 0.2454, 0.8978, 0.2327, 0.8978, 0.2327, 0.8373, 0.4836, 0.7979, 0.4836, 0.5955, 0.5546, 0.6665, 0.5546, 0.7269, 0.4836, 0.5955, 0.686, 0.5955, 0.6151, 0.6665, 0.5546, 0.6665, 0.686, 0.7979, 0.4836, 0.7979, 0.5546, 0.7269, 0.6151, 0.7269, 0.686, 0.5955, 0.686, 0.7979, 0.6151, 0.7269, 0.6151, 0.6665, 0.7745, 0.5022, 0.7745, 0.5631, 0.7519, 0.5631, 0.7519, 0.5022, 0.9047, 0.7519, 0.9047, 0.9543, 0.889, 0.9543, 0.889, 0.7519, 0.9742, 0.3481, 0.9742, 0.5504, 0.9585, 0.5504, 0.9585, 0.3481, 0.9825, 3.189e-09, 0.9825, 0.2024, 0.9669, 0.2024, 0.9669, 2.004e-09, 0.7568, 0.6663, 0.7568, 0.7272, 0.686, 0.7979, 0.686, 0.5955, 0.7568, 0.7272, 0.8176, 0.7272, 0.8884, 0.7979, 0.686, 0.7979, 0.8176, 0.6663, 0.7568, 0.6663, 0.686, 0.5955, 0.8884, 0.5955, 0.8176, 0.7272, 0.8176, 0.6663, 0.8884, 0.5955, 0.8884, 0.7979, 0.9903, 0.5955, 0.9903, 0.7695, 0.9728, 0.7695, 0.9728, 0.5955, 0.797, 0.5022, 0.797, 0.5631, 0.7745, 0.5631, 0.7745, 0.5022, 0.8195, 0.5022, 0.8195, 0.5631, 0.797, 0.5631, 0.797, 0.5022, 0.8421, 0.5022, 0.8421, 0.5631, 0.8195, 0.5631, 0.8195, 0.5022, 0.7519, 0.174, 0.7519, 3.524e-09, 0.8085, 0.05658, 0.8085, 0.1175, 0.7519, 3.524e-09, 0.9259, 1.666e-08, 0.8694, 0.05658, 0.8085, 0.05658, 0.9259, 0.174, 0.7519, 0.174, 0.8085, 0.1175, 0.8694, 0.1175, 0.9259, 1.666e-08, 0.9259, 0.174, 0.8694, 0.1175, 0.8694, 0.05658, 0.8585, 0.5022, 0.8585, 0.5637, 0.8421, 0.5637, 0.8421, 0.5022, 0.9903, 0.7695, 0.9903, 0.9436, 0.9728, 0.9436, 0.9728, 0.7695, 0.9916, 0.3481, 0.9916, 0.5221, 0.9742, 0.5221, 0.9742, 0.3481, 1.0, -4.368e-09, 1.0, 0.174, 0.9825, 0.174, 0.9825, -5.685e-09, 0.8082, 0.2303, 0.8082, 0.2918, 0.7519, 0.3481, 0.7519, 0.174, 0.8082, 0.2918, 0.8697, 0.2918, 0.9259, 0.3481, 0.7519, 0.3481, 0.8697, 0.2303, 0.8082, 0.2303, 0.7519, 0.174, 0.9259, 0.174, 0.8697, 0.2918, 0.8697, 0.2303, 0.9259, 0.174, 0.9259, 0.3481, 0.01571, 0.8373, 0.01571, 0.9915, -3.862e-09, 0.9915, 7.774e-09, 0.8373, 0.8749, 0.5022, 0.8749, 0.5637, 0.8585, 0.5637, 0.8585, 0.5022, 0.8913, 0.5022, 0.8913, 0.5637, 0.8749, 0.5637, 0.8749, 0.5022, 0.13, 0.8373, 0.13, 0.8988, 0.1136, 0.8988, 0.1136, 0.8373, 0.7519, 0.5022, 0.7519, 0.3481, 0.7982, 0.3944, 0.7982, 0.4559, 0.7519, 0.3481, 0.906, 0.3481, 0.8597, 0.3944, 0.7982, 0.3944, 0.906, 0.5022, 0.7519, 0.5022, 0.7982, 0.4559, 0.8597, 0.4559, 0.906, 0.3481, 0.906, 0.5022, 0.8597, 0.4559, 0.8597, 0.3944, 0.1461, 0.8373, 0.1461, 0.8885, 0.13, 0.8885, 0.13, 0.8373, 0.03143, 0.8373, 0.03143, 0.9915, 0.01571, 0.9915, 0.01571, 0.8373, 0.04714, 0.8373, 0.04714, 0.9915, 0.03143, 0.9915, 0.03143, 0.8373, 0.06285, 0.8373, 0.06285, 0.9915, 0.04714, 0.9915, 0.04714, 0.8373, 0.5351, 0.8494, 0.5351, 0.9005, 0.4836, 0.952, 0.4836, 0.7979, 0.5351, 0.9005, 0.5863, 0.9005, 0.6378, 0.952, 0.4836, 0.952, 0.5863, 0.8494, 0.5351, 0.8494, 0.4836, 0.7979, 0.6378, 0.7979, 0.5863, 0.9005, 0.5863, 0.8494, 0.6378, 0.7979, 0.6378, 0.952, 0.07553, 0.8373, 0.07553, 0.9628, 0.06285, 0.9628, 0.06285, 0.8373, 0.1623, 0.8373, 0.1623, 0.8885, 0.1461, 0.8885, 0.1461, 0.8373, 0.1784, 0.8373, 0.1784, 0.8885, 0.1623, 0.8885, 0.1623, 0.8373, 0.1946, 0.8373, 0.1946, 0.8885, 0.1784, 0.8885, 0.1784, 0.8373, 0.6378, 0.9234, 0.6378, 0.7979, 0.675, 0.8351, 0.675, 0.8862, 0.6378, 0.7979, 0.7632, 0.7979, 0.7261, 0.8351, 0.675, 0.8351, 0.7632, 0.9234, 0.6378, 0.9234, 0.675, 0.8862, 0.7261, 0.8862, 0.7632, 0.7979, 0.7632, 0.9234, 0.7261, 0.8862, 0.7261, 0.8351, 0.8887, 0.7979, 0.8887, 0.9234, 0.7632, 0.9234, 0.7632, 0.7979, 0.08821, 0.8373, 0.08821, 0.9628, 0.07553, 0.9628, 0.07553, 0.8373, 0.1009, 0.8373, 0.1009, 0.9628, 0.08821, 0.9628, 0.08821, 0.8373, 0.1136, 0.8373, 0.1136, 0.9628, 0.1009, 0.9628, 0.1009, 0.8373])
me_examplepillar03.materials.append(mat_example03)
me_examplepillar03.update()

# ---- objects
ob_exampletileoffset02 = bpy.data.objects.new('ExampleTileOffset02', me_exampletileoffset02)
ob_exampletileoffset = bpy.data.objects.new('ExampleTileOffset', me_exampletileoffset)
ob_exampletileoffset03 = bpy.data.objects.new('ExampleTileOffset03', me_exampletileoffset03)
ob_exampletilecentered01 = bpy.data.objects.new('ExampleTileCentered01', me_exampletilecentered01)
ob_exampletilecentered02 = bpy.data.objects.new('ExampleTileCentered02', me_exampletilecentered02)
ob_exampletilecentered03 = bpy.data.objects.new('ExampleTileCentered03', me_exampletilecentered03)
ob_exampletilecentered04 = bpy.data.objects.new('ExampleTileCentered04', me_exampletilecentered04)
ob_exampletallwalltilecentered01 = bpy.data.objects.new('ExampleTallWallTileCentered01', me_exampletallwalltilecentered01)
ob_exampletallwalltilecentered02 = bpy.data.objects.new('ExampleTallWallTileCentered02', me_exampletallwalltilecentered02)
ob_examplepillar01 = bpy.data.objects.new('ExamplePillar01', me_examplepillar01)
ob_examplepillar02 = bpy.data.objects.new('ExamplePillar02', me_examplepillar02)
ob_examplepillar03 = bpy.data.objects.new('ExamplePillar03', me_examplepillar03)

# ---- transforms, parenting, visibility, modifiers, constraints
ob_exampletileoffset02.location = (0.0, 0.0, 0.0)
ob_exampletileoffset.location = (0.0, 0.0, 0.0)
ob_exampletileoffset03.location = (0.0, 0.0, 0.0)
ob_exampletilecentered01.location = (0.0, 0.0, 0.0)
ob_exampletilecentered02.location = (0.0, 0.0, 0.0)
ob_exampletilecentered03.location = (0.0, 0.0, 0.0)
ob_exampletilecentered04.location = (0.0, 0.0, 0.0)
ob_exampletallwalltilecentered01.location = (0.0, 0.0, 0.0)
ob_exampletallwalltilecentered02.location = (0.0, 0.0, 0.0)
ob_examplepillar01.location = (0.0, 0.0, 0.0)
ob_examplepillar02.location = (0.0, 0.0, 0.0)
ob_examplepillar03.location = (0.0, 0.0, 0.0)

# ---- collection membership
col_exampletilesoffset.objects.link(ob_exampletileoffset02)
col_exampletilesoffset.objects.link(ob_exampletileoffset)
col_exampletilesoffset.objects.link(ob_exampletileoffset03)
col_exampletilescentered.objects.link(ob_exampletilecentered01)
col_exampletilescentered.objects.link(ob_exampletilecentered02)
col_exampletilescentered.objects.link(ob_exampletilecentered03)
col_exampletilescentered.objects.link(ob_exampletilecentered04)
col_exampletallwalltilecentered.objects.link(ob_exampletallwalltilecentered01)
col_exampletallwalltilecentered.objects.link(ob_exampletallwalltilecentered02)
col_examplepillarscentered.objects.link(ob_examplepillar01)
col_examplepillarscentered.objects.link(ob_examplepillar02)
col_examplepillarscentered.objects.link(ob_examplepillar03)
def _layer_coll(name, lc=None):
    lc = lc or bpy.context.view_layer.layer_collection
    for c in lc.children:
        if c.name == name: return c
        r = _layer_coll(name, c)
        if r: return r
_layer_coll('ExampleTallWallTileCentered').exclude = True

# ---- scene / render settings (as saved in the file)
scene.frame_start = 1; scene.frame_end = 250; scene.frame_set(1)
scene.render.engine = 'BLENDER_EEVEE_NEXT'
bpy.context.view_layer.update()

# ---- added for rendering (the .blend has no active camera and no usable light): camera, sun
cam_auto = bpy.data.cameras.new('AutoCamera')
cam_auto.lens = 50.0
cam_auto.sensor_width = 36.0
cam_auto.clip_end = 1000.0
ob_auto_camera = bpy.data.objects.new('AutoCamera', cam_auto)
scene.collection.objects.link(ob_auto_camera)
ob_auto_camera.location = (3.59897, -4.31876, 4.21435)
ob_auto_camera.rotation_euler = (1.09748, -7.21219e-08, 0.694738)
scene.camera = ob_auto_camera
light_auto_sun = bpy.data.lights.new('AutoSun', 'SUN')
light_auto_sun.energy = 3.0
light_auto_sun.angle = 0.0523599
ob_auto_sun = bpy.data.objects.new('AutoSun', light_auto_sun)
scene.collection.objects.link(ob_auto_sun)
ob_auto_sun.rotation_euler = (0.872665, 0.174533, 0.523599)
bpy.context.view_layer.update()
